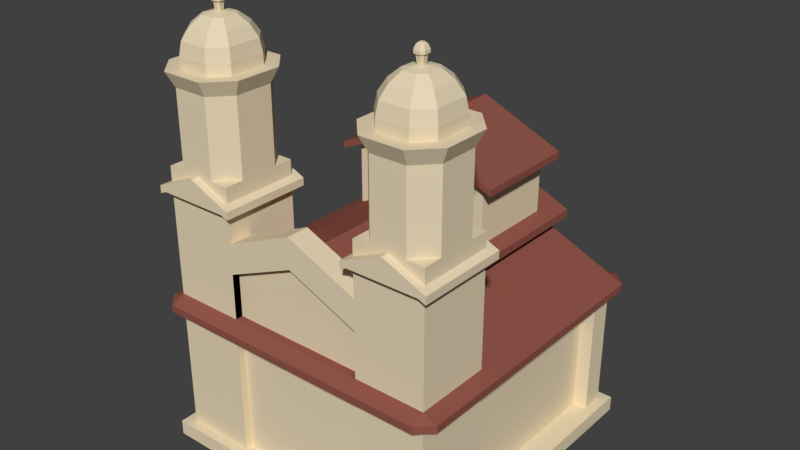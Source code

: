 # Source: Iglesia.blend  (saved by Blender 2.79.0; exported with 4.5.12 LTS)
import bpy
from mathutils import Matrix  # noqa: F401  (used for matrix-valued properties, if any)

bpy.ops.wm.read_factory_settings(use_empty=True)
scene = bpy.context.scene
scene.name = 'Scene'

# ---- collections
col_collection_1 = bpy.data.collections.new('Collection 1'); scene.collection.children.link(col_collection_1)

# ---- materials (node trees are filled in below, after node groups)
mat_techo = bpy.data.materials.new('Techo')
mat_techo.alpha_threshold = 0.0
mat_techo.roughness = 0.5
mat_techo.line_color = (0.0, 0.0, 0.0, 1.0)
mat_pared = bpy.data.materials.new('Pared')
mat_pared.alpha_threshold = 0.0
mat_pared.roughness = 0.5

# ---- material node trees
mat_techo.use_nodes = True; mat_techo.node_tree.nodes.clear()
_N = mat_techo.node_tree.nodes; _L = mat_techo.node_tree.links
n0 = _N.new('ShaderNodeOutputMaterial'); n0.name = 'Material Output'; n0.location = (300, 300)
n1 = _N.new('ShaderNodeBsdfDiffuse'); n1.name = 'Diffuse BSDF'; n1.location = (10, 300)
n1.inputs[0].default_value = (0.281, 0.09144, 0.06882, 1.0)
_L.new(n1.outputs[0], n0.inputs[0])
n0.is_active_output = True
mat_pared.use_nodes = True; mat_pared.node_tree.nodes.clear()
_N = mat_pared.node_tree.nodes; _L = mat_pared.node_tree.links
n0 = _N.new('ShaderNodeOutputMaterial'); n0.name = 'Material Output'; n0.location = (300, 300)
n1 = _N.new('ShaderNodeBsdfDiffuse'); n1.name = 'Diffuse BSDF'; n1.location = (10, 300)
n1.inputs[0].default_value = (0.8, 0.6789, 0.4734, 1.0)
_L.new(n1.outputs[0], n0.inputs[0])
n0.is_active_output = True

# ---- world
world_world = bpy.data.worlds.new('World'); scene.world = world_world
world_world.color = (0.05088, 0.05088, 0.05088)
world_world.use_sun_shadow = False
world_world.sun_shadow_jitter_overblur = 0.0
world_world.cycles.sampling_method = 'MANUAL'

# ---- meshes
me_cube = bpy.data.meshes.new('Cube')
me_cube.from_pydata([(0.9347, 0.9347, -1.0), (0.9347, -0.9347, -1.0), (-0.9347, -0.9347, -1.0), (-0.9347, 0.9347, -1.0), (1.0, 1.0, 1.0), (1.0, -1.0, 1.0), (-1.0, -1.0, 1.0), (-1.0, 1.0, 1.0), (1.0, 1.0, -1.0), (1.0, -1.0, -1.0), (-1.0, 1.0, -1.0), (-1.0, -1.0, -1.0), (0.9347, 0.9347, -20.0), (0.9347, -0.9347, -20.0), (-0.9347, 0.9347, -20.0), (-0.9347, -0.9347, -20.0), (0.5, 1.0, -1.0), (1.788e-07, 1.0, -1.0), (-0.5, 1.0, -1.0), (0.5, -1.0, -1.0), (-5.96e-08, -1.0, -1.0), (-0.5, -1.0, -1.0), (0.5, 1.0, 1.0), (2.384e-07, 1.0, 1.0), (-0.5, 1.0, 1.0), (0.5, -1.0, 1.0), (-5.364e-07, -1.0, 1.0), (-0.5, -1.0, 1.0), (0.4673, 0.9347, -1.0), (1.788e-07, 0.9347, -1.0), (-0.4673, 0.9347, -1.0), (0.4673, -0.9347, -1.0), (-5.96e-08, -0.9347, -1.0), (-0.4673, -0.9347, -1.0), (0.4673, 0.9347, -20.0), (1.788e-07, 0.9347, -20.0), (-0.4673, 0.9347, -20.0), (0.4673, -0.9347, -20.0), (-5.96e-08, -0.9347, -20.0), (-0.4673, -0.9347, -20.0), (0.4673, 0.9347, -26.0), (1.788e-07, 0.9347, -30.0), (-0.4673, 0.9347, -26.0), (0.4673, -0.9347, -26.0), (-5.96e-08, -0.9347, -30.0), (-0.4673, -0.9347, -26.0), (1.0, 0.2, -1.0), (-1.0, 0.2, -1.0), (1.0, 0.2, 1.0), (-1.0, 0.2, 1.0), (0.9347, 0.1869, -1.0), (-0.9347, 0.1869, -1.0), (0.9347, 0.1869, -20.0), (-0.9347, 0.1869, -20.0), (0.4673, 0.1869, -20.0), (-0.4673, 0.1869, -20.0), (0.5, 0.2, 1.0), (-7.153e-08, 0.2, 1.0), (-0.5, 0.2, 1.0), (0.4673, 0.1869, -26.0), (8.345e-08, 0.1869, -30.0), (-0.4673, 0.1869, -26.0), (-1.0, 0.84, -1.0), (-1.0, 0.84, 1.0), (-0.9347, 0.7851, -1.0), (-0.9347, 0.7851, -20.0), (0.4673, 0.7851, -20.0), (-0.4673, 0.7851, -20.0), (0.4673, 0.7851, -26.0), (1.597e-07, 0.7851, -30.0), (-0.4673, 0.7851, -26.0), (1.0, 0.84, -1.0), (1.0, 0.84, 1.0), (0.9347, 0.7851, -1.0), (0.9347, 0.7851, -20.0), (0.5, 0.84, 1.0), (1.764e-07, 0.84, 1.0), (-0.5, 0.84, 1.0), (7.703e-08, 0.1869, -40.0), (-0.4673, 0.1869, -36.0), (0.4673, 0.1869, -36.0), (0.4673, 0.7851, -36.0), (1.533e-07, 0.7851, -40.0), (-0.4673, 0.7851, -36.0), (1.0, -0.46, -1.0), (1.0, -0.46, 1.0), (0.9347, -0.4299, -1.0), (0.9347, -0.4299, -20.0), (0.5, -0.46, 1.0), (-3.272e-07, -0.46, 1.0), (-0.5, -0.46, 1.0), (-1.0, -0.46, -1.0), (-1.0, -0.46, 1.0), (-0.9347, -0.4299, -1.0), (-0.9347, -0.4299, -20.0), (0.4673, -0.4299, -20.0), (-0.4673, -0.4299, -20.0), (0.4673, -0.4299, -26.0), (4.768e-09, -0.4299, -30.0), (-0.4673, -0.4299, -26.0), (0.9347, -0.4299, -34.0), (0.9347, -0.9347, -34.0), (-0.4673, -0.9347, -34.0), (-0.9347, -0.9347, -34.0), (0.4673, -0.9347, -34.0), (-0.9347, -0.4299, -34.0), (0.4673, -0.4299, -34.0), (-0.4673, -0.4299, -34.0), (8.28e-08, 0.1869, -31.0), (0.4673, 0.1869, -27.0), (0.4673, 0.7851, -27.0), (1.591e-07, 0.7851, -31.0), (-0.4673, 0.1869, -27.0), (-0.4673, 0.7851, -27.0), (8.345e-08, -0.7925, -30.0), (-0.4673, -0.7925, -26.0), (0.4673, -0.7925, -26.0), (0.4673, 0.9946, -26.0), (1.597e-07, 0.9946, -30.0), (-0.4673, 0.9946, -26.0), (0.4673, -0.7925, -27.0), (1.591e-07, 0.9946, -31.0), (8.28e-08, -0.7925, -31.0), (0.4673, 0.9946, -27.0), (-0.4673, -0.7925, -27.0), (-0.4673, 0.9946, -27.0), (7.76e-08, 0.1869, -39.1), (0.4673, 0.7851, -35.1), (-0.4673, 0.1869, -35.1), (-0.4673, 0.7851, -35.1), (0.4673, 0.1869, -35.1), (1.539e-07, 0.7851, -39.1), (7.76e-08, 0.1271, -39.1), (7.703e-08, 0.1271, -40.0), (-0.4673, 0.1271, -36.0), (0.4673, 0.1271, -36.0), (0.4673, 0.8449, -36.0), (1.533e-07, 0.8449, -40.0), (-0.4673, 0.8449, -36.0), (0.4673, 0.8449, -35.1), (-0.4673, 0.1271, -35.1), (-0.4673, 0.8449, -35.1), (0.4673, 0.1271, -35.1), (1.539e-07, 0.8449, -39.1), (0.5608, 0.1271, -34.3), (0.5608, 0.1869, -34.3), (0.5608, 0.1869, -35.2), (0.5608, 0.7851, -35.2), (-0.5608, 0.1869, -35.2), (-0.5608, 0.7851, -35.2), (0.5608, 0.7851, -34.3), (-0.5608, 0.1869, -34.3), (-0.5608, 0.7851, -34.3), (0.5608, 0.8449, -34.3), (0.5608, 0.8449, -35.2), (-0.5608, 0.1271, -34.3), (-0.5608, 0.1271, -35.2), (-0.5608, 0.8449, -34.3), (-0.5608, 0.8449, -35.2), (0.5608, 0.1271, -35.2), (0.5608, 0.1869, -25.2), (0.5608, 0.7851, -25.2), (-0.5608, 0.1869, -25.2), (-0.5608, 0.7851, -25.2), (0.5608, 0.1869, -26.2), (0.5608, -0.7925, -26.2), (0.5608, -0.7925, -25.2), (0.5608, 0.7851, -26.2), (-0.5608, 0.1869, -26.2), (-0.5608, 0.7851, -26.2), (0.5608, 0.9946, -25.2), (0.5608, 0.9946, -26.2), (-0.5608, -0.7925, -25.2), (-0.5608, -0.7925, -26.2), (-0.5608, 0.9946, -25.2), (-0.5608, 0.9946, -26.2), (-0.9347, 0.9347, -19.05), (-0.9347, -0.9347, -19.05), (0.9347, 0.9347, -19.05), (0.9347, -0.9347, -19.05), (0.4673, -0.9347, -19.05), (-5.96e-08, -0.9347, -19.05), (-0.4673, -0.9347, -19.05), (-0.4673, 0.9347, -19.05), (1.788e-07, 0.9347, -19.05), (0.4673, 0.9347, -19.05), (0.9347, 0.1869, -19.05), (-0.9347, 0.1869, -19.05), (0.9347, 0.7851, -19.05), (-0.9347, 0.7851, -19.05), (-0.9347, -0.4299, -19.05), (0.9347, -0.4299, -19.05), (-0.4673, 0.9347, -24.0), (0.4673, 0.9347, -24.0), (0.4673, 0.7851, -24.0), (-0.4673, 0.7851, -24.0), (0.4673, -0.4299, -24.0), (0.4673, 0.1869, -24.0), (-0.4673, -0.4299, -24.0), (-0.4673, 0.1869, -24.0), (-0.4673, 1.028, -19.2), (-0.9347, 1.028, -19.2), (-0.4673, -1.028, -19.2), (-0.9347, -1.028, -19.2), (-0.9347, 1.028, -18.25), (0.9347, 1.028, -18.25), (0.9347, 1.028, -19.2), (0.4673, 1.028, -19.2), (1.788e-07, 1.028, -19.2), (0.9347, -1.028, -19.2), (0.4673, -1.028, -19.2), (-5.96e-08, -1.028, -19.2), (0.4673, -1.028, -18.25), (-5.96e-08, -1.028, -18.25), (-0.4673, -1.028, -18.25), (-0.4673, 1.028, -18.25), (1.788e-07, 1.028, -18.25), (0.4673, 1.028, -18.25), (-0.9347, -1.028, -18.25), (0.9347, -1.028, -18.25), (1.028, -0.4299, -19.2), (1.028, -0.9347, -19.2), (-1.028, 0.7851, -19.2), (-1.028, 0.9347, -19.2), (-1.028, 0.9347, -18.25), (1.028, 0.9347, -18.25), (1.028, 0.9347, -19.2), (-1.028, -0.9347, -19.2), (1.028, 0.7851, -19.2), (1.028, 0.1869, -19.2), (-1.028, -0.4299, -19.2), (-1.028, 0.1869, -19.2), (1.028, 0.1869, -18.25), (-1.028, 0.1869, -18.25), (1.028, 0.7851, -18.25), (-1.028, 0.7851, -18.25), (-1.028, -0.4299, -18.25), (1.028, -0.4299, -18.25), (-1.028, -0.9347, -18.25), (1.028, -0.9347, -18.25), (0.4673, -0.7832, -26.0), (-4.029e-08, -0.7832, -30.0), (-0.4673, -0.7832, -26.0), (0.4673, -0.9347, -30.0), (-5.96e-08, -0.9347, -34.0), (-0.4673, -0.9347, -30.0), (0.4673, -0.7832, -30.0), (-4.029e-08, -0.7832, -34.0), (-0.4673, -0.7832, -30.0), (0.4673, -0.8847, -1.0), (-5.323e-08, -0.8847, -1.0), (-0.4673, -0.8847, -1.0), (0.4673, -0.8847, -19.05), (-5.323e-08, -0.8847, -19.05), (-0.4673, -0.8847, -19.05), (0.8412, 0.7851, -1.0), (0.8412, 0.1869, -1.0), (-0.8412, -0.4299, -1.0), (-0.8412, 0.1869, -1.0), (-0.8412, 0.7851, -1.0), (0.8412, -0.4299, -1.0), (0.8412, 0.1869, -19.05), (-0.8412, 0.1869, -19.05), (0.8412, 0.7851, -19.05), (-0.8412, 0.7851, -19.05), (-0.8412, -0.4299, -19.05), (0.8412, -0.4299, -19.05), (0.4673, -0.8847, -20.0), (-5.323e-08, -0.8847, -20.0), (-0.4673, -0.8847, -20.0), (-5.323e-08, -0.8847, -30.0), (0.4673, -0.8847, -26.0), (-0.4673, -0.8847, -26.0), (0.9347, -0.6823, -34.0), (0.701, -0.4299, -34.0), (0.701, -0.9347, -34.0), (-0.4673, -0.6823, -34.0), (-0.9347, -0.6823, -34.0), (-0.701, -0.4299, -34.0), (-0.701, -0.9347, -34.0), (0.4673, -0.6823, -34.0), (-0.9814, -0.9347, -33.6), (-0.4673, -0.9347, -35.0), (-0.4673, -0.6823, -35.0), (-0.9347, -0.9347, -35.0), (-0.9347, -0.6823, -35.0), (-0.4206, -0.6823, -33.6), (-0.9347, -0.4299, -35.0), (-0.4206, -0.9347, -33.6), (-0.4206, -0.9851, -33.6), (0.9347, -0.6823, -35.0), (0.4673, -0.6823, -35.0), (0.9347, -0.4299, -35.0), (-0.701, -0.4299, -37.0), (-0.701, -0.9347, -37.0), (-0.4673, -0.4299, -35.0), (0.701, -0.9347, -37.0), (0.4673, -0.9347, -35.0), (0.701, -0.4299, -37.0), (0.4673, -0.4299, -35.0), (0.9347, -0.9347, -35.0), (0.701, -0.3795, -34.0), (0.701, -0.3795, -35.0), (0.701, -0.9851, -35.0), (0.701, -0.9851, -34.0), (-0.4673, -0.3795, -34.0), (-0.701, -0.3795, -34.0), (0.4673, -0.9851, -35.0), (0.4673, -0.9851, -34.0), (-0.4673, -0.9851, -34.0), (-0.701, -0.9851, -34.0), (-0.9347, -0.9851, -34.0), (-0.9347, -0.3795, -34.0), (0.4673, -0.3795, -34.0), (0.9347, -0.9851, -34.0), (0.9347, -0.3795, -34.0), (0.9347, -0.3795, -35.0), (0.701, -0.3795, -37.0), (-0.701, -0.3795, -35.0), (-0.9347, -0.9851, -35.0), (-0.4673, -0.9851, -35.0), (-0.701, -0.9851, -35.0), (-0.9347, -0.3795, -35.0), (0.4673, -0.3795, -35.0), (0.9347, -0.9851, -35.0), (-0.701, -0.3795, -37.0), (0.701, -0.9851, -37.0), (-0.4673, -0.3795, -35.0), (-0.701, -0.9851, -37.0), (-0.9814, -0.6823, -33.6), (-0.9814, -0.4299, -33.6), (-0.4206, -0.4299, -33.6), (-0.4206, -0.4299, -34.6), (-0.4206, -0.6823, -34.6), (-0.4206, -0.9347, -34.6), (-0.9814, -0.9347, -34.6), (-0.9814, -0.6823, -34.6), (-0.9814, -0.3795, -34.6), (-0.9814, -0.4299, -34.6), (-0.9814, -0.3795, -33.6), (-0.9814, -0.9851, -33.6), (-0.9814, -0.9851, -34.6), (-0.4206, -0.3795, -33.6), (-0.4206, -0.3795, -34.6), (-0.4206, -0.9851, -34.6), (0.4206, -0.9347, -34.6), (0.4206, -0.9347, -33.6), (0.4206, -0.6823, -33.6), (0.4206, -0.6823, -34.6), (0.9814, -0.6823, -33.6), (0.9814, -0.9347, -33.6), (0.4206, -0.4299, -33.6), (0.9814, -0.4299, -33.6), (0.9814, -0.4299, -34.6), (0.9814, -0.6823, -34.6), (0.9814, -0.3795, -34.6), (0.4206, -0.9851, -33.6), (0.9814, -0.9347, -34.6), (0.4206, -0.4299, -34.6), (0.4206, -0.9851, -34.6), (0.4206, -0.3795, -33.6), (0.9814, -0.3795, -33.6), (0.4206, -0.3795, -34.6), (0.9814, -0.9851, -33.6), (0.9814, -0.9851, -34.6), (-0.4673, -0.9347, -37.0), (-0.4673, -0.6823, -37.0), (-0.9347, -0.9347, -37.0), (-0.9347, -0.6823, -37.0), (-0.9347, -0.4299, -37.0), (0.9347, -0.4299, -37.0), (0.9347, -0.6823, -37.0), (-0.4673, -0.4299, -37.0), (0.4673, -0.9347, -37.0), (0.4673, -0.4299, -37.0), (0.9347, -0.9347, -37.0), (0.4673, -0.6823, -37.0), (-0.4673, -0.8085, -37.0), (-0.9347, -0.8085, -37.0), (-0.9347, -0.5561, -37.0), (0.9347, -0.5561, -37.0), (-0.4673, -0.5561, -37.0), (0.9347, -0.8085, -37.0), (0.4673, -0.5561, -37.0), (0.4673, -0.8085, -37.0), (-0.5842, -0.4299, -37.0), (-0.8178, -0.9347, -37.0), (-0.8178, -0.4299, -37.0), (0.5842, -0.9347, -37.0), (0.5842, -0.4299, -37.0), (0.8178, -0.9347, -37.0), (0.8178, -0.4299, -37.0), (-0.5842, -0.9347, -37.0), (-0.5972, -0.9019, -49.0), (0.5972, -0.4627, -49.0), (0.5972, -0.9019, -49.0), (-0.8048, -0.4627, -49.0), (-0.8048, -0.9019, -49.0), (-0.701, -0.9019, -49.0), (-0.4673, -0.8085, -47.0), (-0.4673, -0.6823, -47.0), (-0.9347, -0.8085, -47.0), (-0.9347, -0.6823, -47.0), (0.9347, -0.5561, -47.0), (0.9347, -0.6823, -47.0), (0.8048, -0.4627, -49.0), (0.701, -0.4627, -49.0), (0.8981, -0.6823, -49.0), (0.8981, -0.5635, -49.0), (-0.8981, -0.5635, -49.0), (-0.8981, -0.6823, -49.0), (0.4673, -0.8085, -47.0), (0.4673, -0.6823, -47.0), (0.701, -0.9019, -49.0), (0.8981, -0.8011, -49.0), (-0.701, -0.9347, -47.0), (-0.5842, -0.4299, -47.0), (-0.701, -0.4299, -47.0), (0.8178, -0.9347, -47.0), (0.701, -0.9347, -47.0), (0.8178, -0.4299, -47.0), (0.701, -0.4299, -47.0), (0.5039, -0.6823, -49.0), (-0.8981, -0.8011, -49.0), (-0.9347, -0.5561, -47.0), (-0.4673, -0.5561, -47.0), (0.9347, -0.8085, -47.0), (0.4673, -0.5561, -47.0), (-0.8178, -0.9347, -47.0), (-0.8178, -0.4299, -47.0), (0.5842, -0.9347, -47.0), (0.5842, -0.4299, -47.0), (-0.5842, -0.9347, -47.0), (-0.5039, -0.6823, -49.0), (-0.5039, -0.8011, -49.0), (-0.5039, -0.5635, -49.0), (-0.701, -0.4627, -49.0), (0.8048, -0.9019, -49.0), (0.5039, -0.8011, -49.0), (-0.5972, -0.4627, -49.0), (0.5039, -0.5635, -49.0), (0.701, -0.9851, -49.0), (0.5608, -0.9851, -49.0), (0.4206, -0.6823, -49.0), (0.4206, -0.5309, -49.0), (-0.9814, -0.5309, -49.0), (-0.8412, -0.3795, -49.0), (0.9814, -0.6823, -49.0), (0.9814, -0.8337, -49.0), (-0.701, -0.3795, -49.0), (-0.4206, -0.6823, -49.0), (-0.4206, -0.5309, -49.0), (0.8412, -0.9851, -49.0), (0.8412, -0.3795, -49.0), (0.701, -0.3795, -49.0), (0.4206, -0.8337, -49.0), (-0.701, -0.9851, -49.0), (-0.8412, -0.9851, -49.0), (0.9814, -0.5309, -49.0), (-0.5608, -0.3795, -49.0), (-0.9814, -0.8337, -49.0), (-0.9814, -0.6823, -49.0), (-0.4206, -0.8337, -49.0), (-0.5608, -0.9851, -49.0), (0.5608, -0.3795, -49.0), (0.701, -0.9019, -50.4), (0.5972, -0.9019, -50.4), (0.5039, -0.6823, -50.4), (0.5039, -0.5635, -50.4), (-0.8981, -0.5635, -50.4), (-0.8048, -0.4627, -50.4), (0.8981, -0.6823, -50.4), (0.8981, -0.8011, -50.4), (-0.701, -0.4627, -50.4), (-0.5039, -0.6823, -50.4), (-0.5039, -0.5635, -50.4), (0.8048, -0.9019, -50.4), (0.8048, -0.4627, -50.4), (0.701, -0.4627, -50.4), (0.5039, -0.8011, -50.4), (-0.701, -0.9019, -50.4), (-0.8048, -0.9019, -50.4), (0.8981, -0.5635, -50.4), (-0.5972, -0.4627, -50.4), (-0.8981, -0.8011, -50.4), (-0.8981, -0.6823, -50.4), (-0.5039, -0.8011, -50.4), (-0.5972, -0.9019, -50.4), (0.5972, -0.4627, -50.4), (0.701, -0.7043, -55.0), (0.6906, -0.7043, -55.0), (0.6813, -0.6823, -55.0), (0.6813, -0.6704, -55.0), (-0.7207, -0.6704, -55.0), (-0.7114, -0.6603, -55.0), (0.7207, -0.6823, -55.0), (0.7207, -0.6942, -55.0), (-0.701, -0.6603, -55.0), (-0.6813, -0.6823, -55.0), (-0.6813, -0.6704, -55.0), (0.7114, -0.7043, -55.0), (0.7114, -0.6603, -55.0), (0.701, -0.6603, -55.0), (0.6813, -0.6942, -55.0), (-0.701, -0.7043, -55.0), (-0.7114, -0.7043, -55.0), (0.7207, -0.6704, -55.0), (-0.6906, -0.6603, -55.0), (-0.7207, -0.6942, -55.0), (-0.7207, -0.6823, -55.0), (-0.6813, -0.6942, -55.0), (-0.6906, -0.7043, -55.0), (0.6906, -0.6603, -55.0), (-0.8419, -0.6823, -53.6), (-0.8419, -0.7672, -53.6), (-0.8419, -0.5974, -53.6), (-0.7752, -0.8393, -53.6), (-0.5601, -0.7672, -53.6), (-0.5601, -0.6823, -53.6), (-0.5601, -0.5974, -53.6), (-0.6268, -0.5253, -53.6), (-0.6268, -0.8393, -53.6), (-0.7752, -0.5253, -53.6), (-0.701, -0.8393, -53.6), (-0.701, -0.5253, -53.6), (-0.7843, -0.6823, -54.7), (-0.7843, -0.6321, -54.7), (-0.6177, -0.7325, -54.7), (-0.6177, -0.6321, -54.7), (-0.6571, -0.7751, -54.7), (-0.7449, -0.5895, -54.7), (-0.701, -0.5895, -54.7), (-0.7843, -0.7325, -54.7), (-0.7449, -0.7751, -54.7), (-0.6177, -0.6823, -54.7), (-0.6571, -0.5895, -54.7), (-0.701, -0.7751, -54.7), (-0.8843, -0.7928, -52.1), (-0.7975, -0.8865, -52.1), (-0.5177, -0.6823, -52.1), (-0.6044, -0.4781, -52.1), (-0.701, -0.8865, -52.1), (-0.8843, -0.6823, -52.1), (-0.8843, -0.5718, -52.1), (-0.5177, -0.7928, -52.1), (-0.5177, -0.5718, -52.1), (-0.6044, -0.8865, -52.1), (-0.7975, -0.4781, -52.1), (-0.701, -0.4781, -52.1), (0.8419, -0.5974, -53.6), (0.7752, -0.5253, -53.6), (0.7752, -0.8393, -53.6), (0.8419, -0.7672, -53.6), (0.6268, -0.5253, -53.6), (0.5601, -0.5974, -53.6), (0.701, -0.5253, -53.6), (0.6268, -0.8393, -53.6), (0.701, -0.8393, -53.6), (0.5601, -0.6823, -53.6), (0.5601, -0.7672, -53.6), (0.8419, -0.6823, -53.6), (0.7843, -0.6321, -54.7), (0.7449, -0.7751, -54.7), (0.6571, -0.5895, -54.7), (0.6571, -0.7751, -54.7), (0.6177, -0.6823, -54.7), (0.7449, -0.5895, -54.7), (0.7843, -0.7325, -54.7), (0.6177, -0.6321, -54.7), (0.701, -0.5895, -54.7), (0.701, -0.7751, -54.7), (0.6177, -0.7325, -54.7), (0.7843, -0.6823, -54.7), (0.7975, -0.4781, -52.1), (0.8843, -0.7928, -52.1), (0.5177, -0.5718, -52.1), (0.701, -0.4781, -52.1), (0.701, -0.8865, -52.1), (0.5177, -0.7928, -52.1), (0.8843, -0.6823, -52.1), (0.8843, -0.5718, -52.1), (0.7975, -0.8865, -52.1), (0.6044, -0.4781, -52.1), (0.6044, -0.8865, -52.1), (0.5177, -0.6823, -52.1), (0.701, -0.7108, -56.0), (0.6875, -0.7108, -56.0), (0.6754, -0.6823, -56.0), (0.6754, -0.6669, -56.0), (-0.7266, -0.6669, -56.0), (-0.7145, -0.6538, -56.0), (0.7266, -0.6823, -56.0), (0.7266, -0.6977, -56.0), (-0.701, -0.6538, -56.0), (-0.6754, -0.6823, -56.0), (-0.6754, -0.6669, -56.0), (0.7145, -0.7108, -56.0), (0.7145, -0.6538, -56.0), (0.701, -0.6538, -56.0), (0.6754, -0.6977, -56.0), (-0.701, -0.7108, -56.0), (-0.7145, -0.7108, -56.0), (0.7266, -0.6669, -56.0), (-0.6875, -0.6538, -56.0), (-0.7266, -0.6977, -56.0), (-0.7266, -0.6823, -56.0), (-0.6754, -0.6977, -56.0), (-0.6875, -0.7108, -56.0), (0.6875, -0.6538, -56.0), (0.701, -0.7218, -56.17), (0.6823, -0.7218, -56.17), (0.6655, -0.6823, -56.17), (0.6655, -0.6609, -56.17), (-0.7365, -0.6609, -56.17), (-0.7197, -0.6428, -56.17), (0.7365, -0.6823, -56.17), (0.7365, -0.7037, -56.17), (-0.701, -0.6428, -56.17), (-0.6655, -0.6823, -56.17), (-0.6655, -0.6609, -56.17), (0.7197, -0.7218, -56.17), (0.7197, -0.6428, -56.17), (0.701, -0.6428, -56.17), (0.6655, -0.7037, -56.17), (-0.701, -0.7218, -56.17), (-0.7197, -0.7218, -56.17), (0.7365, -0.6609, -56.17), (-0.6823, -0.6428, -56.17), (-0.7365, -0.7037, -56.17), (-0.7365, -0.6823, -56.17), (-0.6655, -0.7037, -56.17), (-0.6823, -0.7218, -56.17), (0.6823, -0.6428, -56.17), (0.701, -0.7218, -56.53), (0.6823, -0.7218, -56.53), (0.6655, -0.6823, -56.53), (0.6655, -0.6609, -56.53), (-0.7365, -0.6609, -56.53), (-0.7197, -0.6428, -56.53), (0.7365, -0.6823, -56.53), (0.7365, -0.7037, -56.53), (-0.701, -0.6428, -56.53), (-0.6655, -0.6823, -56.53), (-0.6655, -0.6609, -56.53), (0.7197, -0.7218, -56.53), (0.7197, -0.6428, -56.53), (0.701, -0.6428, -56.53), (0.6655, -0.7037, -56.53), (-0.701, -0.7218, -56.53), (-0.7197, -0.7218, -56.53), (0.7365, -0.6609, -56.53), (-0.6823, -0.6428, -56.53), (-0.7365, -0.7037, -56.53), (-0.7365, -0.6823, -56.53), (-0.6655, -0.7037, -56.53), (-0.6823, -0.7218, -56.53), (0.6823, -0.6428, -56.53), (0.701, -0.6955, -57.22), (0.6948, -0.6955, -57.22), (0.6892, -0.6823, -57.22), (0.6892, -0.6752, -57.22), (-0.7128, -0.6752, -57.22), (-0.7072, -0.6691, -57.22), (0.7128, -0.6823, -57.22), (0.7128, -0.6894, -57.22), (-0.701, -0.6691, -57.22), (-0.6892, -0.6823, -57.22), (-0.6892, -0.6752, -57.22), (0.7072, -0.6955, -57.22), (0.7072, -0.6691, -57.22), (0.701, -0.6691, -57.22), (0.6892, -0.6894, -57.22), (-0.701, -0.6955, -57.22), (-0.7072, -0.6955, -57.22), (0.7128, -0.6752, -57.22), (-0.6948, -0.6691, -57.22), (-0.7128, -0.6894, -57.22), (-0.7128, -0.6823, -57.22), (-0.6892, -0.6894, -57.22), (-0.6948, -0.6955, -57.22), (0.6948, -0.6691, -57.22), (-0.7096, -0.7004, -57.15), (-0.7141, -0.71, -57.0), (-0.7169, -0.7159, -56.79), (-0.7312, -0.6641, -56.79), (-0.7258, -0.6673, -57.0), (-0.7173, -0.6725, -57.15), (-0.7173, -0.6921, -57.15), (-0.7258, -0.6973, -57.0), (-0.7312, -0.7005, -56.79), (-0.7312, -0.6823, -56.79), (-0.7258, -0.6823, -57.0), (-0.7173, -0.6823, -57.15), (-0.6847, -0.6725, -57.15), (-0.6762, -0.6673, -57.0), (-0.6708, -0.6641, -56.79), (-0.6708, -0.6823, -56.79), (-0.6762, -0.6823, -57.0), (-0.6847, -0.6823, -57.15), (-0.6851, -0.6487, -56.79), (-0.6879, -0.6546, -57.0), (-0.6924, -0.6642, -57.15), (-0.7096, -0.6642, -57.15), (-0.7141, -0.6546, -57.0), (-0.7169, -0.6487, -56.79), (-0.701, -0.6487, -56.79), (-0.701, -0.6546, -57.0), (-0.701, -0.6642, -57.15), (-0.6708, -0.7005, -56.79), (-0.6762, -0.6973, -57.0), (-0.6847, -0.6921, -57.15), (-0.6851, -0.7159, -56.79), (-0.6879, -0.71, -57.0), (-0.6924, -0.7004, -57.15), (-0.701, -0.7004, -57.15), (-0.701, -0.71, -57.0), (-0.701, -0.7159, -56.79), (0.701, -0.7004, -57.15), (0.701, -0.71, -57.0), (0.701, -0.7159, -56.79), (0.6851, -0.7159, -56.79), (0.6879, -0.71, -57.0), (0.6924, -0.7004, -57.15), (0.6847, -0.6725, -57.15), (0.6762, -0.6673, -57.0), (0.6708, -0.6641, -56.79), (0.7173, -0.6921, -57.15), (0.7258, -0.6973, -57.0), (0.7312, -0.7005, -56.79), (0.7169, -0.7159, -56.79), (0.7141, -0.71, -57.0), (0.7096, -0.7004, -57.15), (0.7096, -0.6642, -57.15), (0.7141, -0.6546, -57.0), (0.7169, -0.6487, -56.79), (0.7312, -0.6641, -56.79), (0.7258, -0.6673, -57.0), (0.7173, -0.6725, -57.15), (0.6924, -0.6642, -57.15), (0.6879, -0.6546, -57.0), (0.6851, -0.6487, -56.79), (0.701, -0.6487, -56.79), (0.701, -0.6546, -57.0), (0.701, -0.6642, -57.15), (0.6708, -0.6823, -56.79), (0.6762, -0.6823, -57.0), (0.6847, -0.6823, -57.15), (0.6847, -0.6921, -57.15), (0.6762, -0.6973, -57.0), (0.6708, -0.7005, -56.79), (0.7173, -0.6823, -57.15), (0.7258, -0.6823, -57.0), (0.7312, -0.6823, -56.79), (-0.6795, -0.6694, -55.3), (-0.6795, -0.6823, -55.3), (-0.6897, -0.6584, -55.3), (-0.701, -0.6584, -55.3), (-0.6897, -0.7062, -55.3), (-0.701, -0.7062, -55.3), (-0.7123, -0.7062, -55.3), (-0.7225, -0.6694, -55.3), (-0.7123, -0.6584, -55.3), (-0.7225, -0.6823, -55.3), (-0.7225, -0.6952, -55.3), (-0.6795, -0.6952, -55.3)], [], [(95, 106, 280), (90, 92, 6, 27), (21, 27, 6, 11), (62, 63, 7, 10), (24, 18, 10, 7), (73, 0, 8, 71), (30, 3, 10, 18), (31, 1, 9, 19), (84, 85, 5, 9), (15, 103, 279), (187, 189, 235, 233), (12, 34, 207, 206), (219, 239, 179), (176, 183, 215, 204), (189, 176, 224, 235), (183, 184, 216, 215), (15, 39, 202, 203), (185, 178, 205, 217), (39, 38, 211, 202), (36, 35, 41, 42), (38, 39, 269, 268), (2, 33, 21, 11), (33, 32, 20, 21), (32, 31, 19, 20), (0, 28, 16, 8), (28, 29, 17, 16), (29, 30, 18, 17), (4, 8, 16, 22), (22, 16, 17, 23), (23, 17, 18, 24), (9, 5, 25, 19), (19, 25, 26, 20), (20, 26, 27, 21), (93, 2, 11, 91), (85, 88, 25, 5), (88, 89, 26, 25), (240, 43, 243, 246), (45, 242, 248, 245), (44, 43, 271, 270), (67, 36, 42, 70), (89, 90, 27, 26), (35, 34, 40, 41), (66, 54, 59, 68), (96, 55, 61, 99), (130, 142, 144, 145), (78, 80, 135, 133), (76, 77, 58, 57), (75, 76, 57, 56), (72, 75, 56, 48), (53, 65, 195, 199), (37, 43, 240), (55, 96, 198, 199), (64, 51, 47, 62), (86, 50, 46, 84), (91, 92, 49, 47), (71, 72, 48, 46), (77, 63, 49, 58), (24, 7, 63, 77), (8, 4, 72, 71), (3, 64, 62, 10), (36, 67, 195, 192), (65, 53, 231, 222), (95, 54, 197, 196), (4, 22, 75, 72), (22, 23, 76, 75), (23, 24, 77, 76), (40, 68, 69, 41), (41, 69, 70, 42), (34, 66, 68, 40), (55, 67, 70, 61), (50, 73, 71, 46), (47, 49, 63, 62), (186, 191, 237, 232), (82, 78, 79, 83), (81, 80, 78, 82), (140, 128, 151, 155), (83, 79, 148, 149), (141, 138, 158, 157), (130, 126, 132, 142), (53, 94, 230, 231), (177, 190, 236, 238), (11, 6, 92, 91), (1, 86, 84, 9), (54, 95, 97, 59), (60, 98, 99, 61), (59, 97, 98, 60), (57, 58, 90, 89), (56, 57, 89, 88), (48, 56, 88, 85), (96, 94, 198), (67, 55, 199, 195), (51, 93, 91, 47), (46, 48, 85, 84), (58, 49, 92, 90), (96, 99, 242), (13, 101, 273), (96, 107, 278), (37, 104, 275), (87, 100, 274), (39, 102, 276), (61, 70, 163, 162), (115, 61, 162, 172), (123, 117, 170, 171), (70, 69, 118, 119), (70, 119, 174, 163), (68, 59, 160, 161), (119, 118, 121, 125), (114, 115, 124, 122), (116, 114, 122, 120), (118, 117, 123, 121), (112, 108, 122, 124), (111, 113, 125, 121), (60, 61, 115, 114), (108, 109, 120, 122), (59, 60, 114, 116), (112, 124, 173, 168), (110, 111, 121, 123), (69, 68, 117, 118), (113, 111, 131, 129), (110, 109, 130, 127), (112, 113, 129, 128), (108, 112, 128, 126), (109, 108, 126, 130), (111, 110, 127, 131), (143, 139, 136, 137), (142, 132, 133, 135), (132, 140, 134, 133), (141, 143, 137, 138), (129, 141, 157, 152), (131, 127, 139, 143), (81, 82, 137, 136), (82, 83, 138, 137), (126, 128, 140, 132), (134, 140, 155, 156), (129, 131, 143, 141), (79, 78, 133, 134), (150, 147, 154, 153), (149, 152, 157, 158), (151, 152, 149, 148), (150, 145, 146, 147), (146, 145, 144, 159), (151, 148, 156, 155), (138, 83, 149, 158), (142, 135, 159, 144), (79, 134, 156, 148), (135, 80, 146, 159), (127, 130, 145, 150), (81, 136, 154, 147), (128, 129, 152, 151), (139, 127, 150, 153), (80, 81, 147, 146), (136, 139, 153, 154), (161, 167, 171, 170), (161, 160, 164, 167), (162, 163, 169, 168), (169, 163, 174, 175), (164, 160, 166, 165), (162, 168, 173, 172), (125, 113, 169, 175), (124, 115, 172, 173), (119, 125, 175, 174), (110, 123, 171, 167), (109, 110, 167, 164), (59, 116, 166, 160), (117, 68, 161, 170), (113, 112, 168, 169), (120, 109, 164, 165), (116, 120, 165, 166), (93, 51, 258, 257), (94, 105, 277), (190, 93, 257, 265), (0, 73, 188, 178), (189, 187, 262, 264), (73, 50, 256, 255), (29, 28, 185, 184), (30, 29, 184, 183), (3, 30, 183, 176), (181, 180, 252, 253), (31, 32, 250, 249), (1, 31, 180, 179), (2, 93, 190, 177), (33, 2, 177, 182), (28, 0, 178, 185), (64, 3, 176, 189), (12, 74, 194, 193), (94, 53, 199, 198), (74, 52, 197, 194), (34, 12, 193), (87, 95, 196), (54, 66, 194, 197), (14, 36, 192), (66, 34, 193, 194), (52, 87, 196, 197), (192, 195, 65, 14), (217, 205, 206, 207), (214, 218, 203, 202), (219, 212, 210, 209), (212, 213, 211, 210), (213, 214, 202, 211), (204, 215, 200, 201), (215, 216, 208, 200), (216, 217, 207, 208), (181, 182, 214, 213), (52, 74, 228, 229), (34, 35, 208, 207), (180, 181, 213, 212), (35, 36, 200, 208), (86, 1, 179, 191), (179, 180, 212, 219), (37, 13, 209, 210), (38, 37, 210, 211), (182, 177, 218, 214), (36, 14, 201, 200), (184, 185, 217, 216), (235, 224, 223, 222), (191, 179, 239, 237), (234, 232, 229, 228), (236, 233, 231, 230), (225, 234, 228, 226), (233, 235, 222, 231), (237, 239, 221, 220), (232, 237, 220, 229), (178, 188, 234, 225), (190, 187, 233, 236), (87, 52, 229, 220), (188, 186, 232, 234), (238, 236, 230, 227), (209, 221, 239, 219), (14, 65, 222, 223), (74, 12, 226, 228), (204, 224, 176), (13, 87, 220, 221), (206, 226, 12), (203, 227, 15), (209, 13, 221), (201, 14, 223), (201, 223, 224, 204), (98, 241, 242, 99), (97, 240, 241, 98), (246, 243, 244, 247), (247, 244, 245, 248), (241, 240, 246, 247), (43, 44, 244, 243), (242, 241, 247, 248), (44, 45, 245, 244), (94, 15, 227, 230), (250, 251, 254, 253), (249, 250, 253, 252), (32, 33, 251, 250), (33, 182, 254, 251), (180, 31, 249, 252), (182, 181, 253, 254), (256, 260, 266, 261), (258, 259, 264, 262), (257, 258, 262, 265), (255, 256, 261, 263), (50, 86, 260, 256), (86, 191, 266, 260), (51, 64, 259, 258), (188, 73, 255, 263), (187, 190, 265, 262), (191, 186, 261, 266), (64, 189, 264, 259), (186, 188, 263, 261), (267, 268, 270, 271), (268, 269, 272, 270), (43, 37, 267, 271), (45, 44, 270, 272), (39, 45, 272, 269), (37, 38, 268, 267), (97, 95, 240), (95, 37, 240), (45, 39, 242), (39, 96, 242), (313, 323, 362, 360), (300, 357, 364, 324), (299, 358, 362, 323), (274, 100, 315, 301), (104, 280, 347, 346), (283, 295, 332, 333), (106, 313, 360, 351), (291, 376, 384), (299, 298, 389, 374), (299, 374, 383), (296, 297, 373, 388), (101, 275, 304, 314), (300, 375, 382), (293, 287, 322, 325), (298, 299, 323, 317), (284, 294, 328, 319), (102, 279, 310, 309), (297, 296, 326, 307), (284, 319, 341, 335), (305, 107, 331, 342), (307, 359, 345, 297), (287, 285, 336, 338), (285, 284, 335, 336), (287, 293, 387, 369), (290, 371, 380), (327, 343, 332, 295), (283, 366, 381), (316, 315, 361, 355), (106, 274, 301, 313), (278, 107, 305, 306), (306, 305, 327, 318), (313, 301, 302, 323), (304, 308, 307, 303), (318, 327, 325), (302, 316, 317), (322, 318, 325), (324, 303, 326), (309, 310, 321, 320), (310, 311, 319, 321), (314, 304, 303, 324), (312, 306, 318, 322), (301, 315, 316, 302), (303, 307, 326), (323, 302, 317), (320, 321, 328), (321, 319, 328), (296, 300, 324, 326), (294, 282, 320, 328), (295, 293, 325, 327), (107, 276, 286, 331), (292, 316, 355, 353), (279, 103, 311, 310), (100, 273, 349, 352), (105, 278, 306, 312), (312, 322, 337, 339), (275, 104, 308, 304), (331, 286, 333, 332), (286, 288, 334, 333), (338, 330, 339, 337), (281, 329, 336, 335), (329, 330, 338, 336), (281, 335, 341, 340), (331, 332, 343, 342), (334, 288, 289, 344), (102, 309, 289, 288), (322, 287, 338, 337), (320, 282, 334, 344), (276, 102, 288, 286), (309, 320, 344, 289), (103, 277, 329, 281), (105, 312, 339, 330), (319, 311, 340, 341), (277, 105, 330, 329), (311, 103, 281, 340), (327, 305, 342, 343), (282, 283, 333, 334), (347, 351, 358, 348), (349, 350, 357, 354), (346, 347, 348, 345), (352, 349, 354, 353), (346, 345, 359, 356), (358, 351, 360, 362), (352, 353, 355, 361), (357, 350, 363, 364), (290, 292, 353, 354), (291, 297, 345, 348), (273, 101, 350, 349), (314, 324, 364, 363), (308, 104, 346, 356), (280, 106, 351, 347), (300, 290, 354, 357), (101, 314, 363, 350), (299, 291, 348, 358), (307, 308, 356, 359), (315, 100, 352, 361), (292, 298, 317, 316), (205, 225, 226, 206), (205, 178, 225), (218, 177, 238), (238, 227, 203, 218), (399, 432, 463, 462), (300, 296, 390, 375), (282, 294, 392, 365), (298, 292, 370, 391), (287, 369, 379), (293, 295, 372, 385), (282, 365, 377), (294, 284, 367, 386), (285, 368, 378), (296, 388, 430, 419), (368, 379, 424, 402), (386, 378, 401, 428), (371, 382, 426, 404), (378, 368, 402, 401), (387, 293, 417, 429), (392, 294, 415, 432), (385, 381, 425, 416), (381, 366, 400, 425), (366, 377, 399, 400), (369, 387, 379), (294, 386, 428, 415), (379, 387, 429, 424), (382, 390, 418, 426), (377, 392, 432, 399), (293, 385, 416, 417), (373, 384, 388), (384, 376, 412, 411), (388, 384, 411, 430), (391, 380, 403, 420), (380, 371, 404, 403), (298, 391, 420, 421), (389, 298, 421, 431), (383, 389, 431, 427), (376, 383, 427, 412), (392, 377, 365), (390, 382, 375), (390, 296, 419, 418), (381, 385, 372), (386, 367, 378), (389, 383, 374), (380, 391, 370), (428, 401, 460, 457), (401, 402, 461, 460), (415, 428, 457, 456), (420, 403, 458, 453), (431, 421, 454, 464), (409, 396, 470, 469), (412, 427, 444, 443), (400, 399, 462, 450), (404, 426, 448, 447), (411, 412, 443, 455), (426, 418, 452, 448), (437, 413, 465, 476), (419, 430, 442, 441), (429, 417, 449, 446), (427, 431, 464, 444), (421, 420, 453, 454), (430, 411, 455, 442), (418, 419, 441, 452), (416, 425, 451, 459), (402, 424, 445, 461), (417, 416, 459, 449), (432, 415, 456, 463), (403, 404, 447, 458), (424, 429, 446, 445), (425, 400, 450, 451), (395, 413, 441, 442), (440, 422, 443, 444), (396, 409, 445, 446), (414, 407, 447, 448), (436, 396, 446, 449), (433, 435, 451, 450), (437, 414, 448, 452), (405, 406, 454, 453), (422, 438, 455, 443), (413, 437, 452, 441), (397, 398, 456, 457), (407, 408, 458, 447), (439, 436, 449, 459), (410, 423, 460, 461), (409, 410, 461, 445), (434, 433, 450, 462), (393, 434, 462, 463), (438, 395, 442, 455), (398, 393, 463, 456), (406, 394, 464, 454), (408, 405, 453, 458), (394, 440, 444, 464), (423, 397, 457, 460), (435, 439, 459, 451), (532, 525, 509, 508), (566, 561, 506, 501), (395, 438, 479, 466), (398, 397, 481, 480), (407, 414, 472, 471), (393, 398, 480, 487), (408, 407, 471, 482), (396, 436, 473, 470), (394, 406, 478, 488), (436, 439, 483, 473), (435, 433, 474, 475), (405, 408, 482, 477), (423, 410, 485, 484), (414, 437, 476, 472), (440, 394, 488, 468), (410, 409, 469, 485), (406, 405, 477, 478), (397, 423, 484, 481), (413, 395, 466, 465), (433, 434, 486, 474), (438, 422, 467, 479), (439, 435, 475, 483), (422, 440, 468, 467), (434, 393, 487, 486), (754, 764, 606, 594), (489, 490, 586, 585), (567, 562, 500, 496), (568, 563, 512, 492), (525, 526, 493, 509), (569, 566, 501, 502), (533, 532, 508, 505), (570, 564, 490, 489), (534, 527, 510, 498), (571, 565, 491, 503), (535, 528, 499, 507), (565, 568, 492, 491), (527, 529, 511, 510), (562, 570, 489, 500), (526, 530, 494, 493), (564, 571, 503, 490), (536, 533, 505, 504), (572, 567, 496, 495), (529, 536, 504, 511), (561, 572, 495, 506), (530, 531, 497, 494), (563, 569, 502, 512), (531, 535, 507, 497), (528, 534, 498, 499), (545, 539, 518, 519), (548, 540, 520, 524), (547, 548, 524, 522), (546, 541, 523, 521), (541, 538, 516, 523), (543, 547, 522, 515), (544, 546, 521, 517), (540, 545, 519, 520), (539, 544, 517, 518), (538, 537, 514, 516), (542, 543, 515, 513), (537, 542, 513, 514), (519, 518, 534, 528), (524, 520, 535, 531), (522, 524, 531, 530), (521, 523, 536, 529), (523, 516, 533, 536), (515, 522, 530, 526), (517, 521, 529, 527), (520, 519, 528, 535), (518, 517, 527, 534), (516, 514, 532, 533), (513, 515, 526, 525), (514, 513, 525, 532), (484, 485, 542, 537), (485, 469, 543, 542), (481, 484, 537, 538), (474, 486, 544, 539), (483, 475, 545, 540), (486, 487, 546, 544), (469, 470, 547, 543), (480, 481, 538, 541), (487, 480, 541, 546), (470, 473, 548, 547), (473, 483, 540, 548), (475, 474, 539, 545), (582, 576, 555, 553), (580, 579, 560, 549), (579, 574, 552, 560), (583, 578, 559, 556), (581, 577, 557, 551), (584, 575, 554, 558), (578, 584, 558, 559), (577, 583, 556, 557), (576, 573, 550, 555), (575, 582, 553, 554), (574, 581, 551, 552), (573, 580, 549, 550), (553, 555, 569, 563), (549, 560, 572, 561), (560, 552, 567, 572), (556, 559, 571, 564), (551, 557, 570, 562), (558, 554, 568, 565), (559, 558, 565, 571), (557, 556, 564, 570), (555, 550, 566, 569), (554, 553, 563, 568), (552, 551, 562, 567), (550, 549, 561, 566), (477, 482, 580, 573), (472, 476, 581, 574), (468, 488, 582, 575), (478, 477, 573, 576), (465, 466, 583, 577), (479, 467, 584, 578), (467, 468, 575, 584), (476, 465, 577, 581), (466, 479, 578, 583), (471, 472, 574, 579), (482, 471, 579, 580), (488, 478, 576, 582), (104, 37, 280), (37, 95, 280), (102, 39, 279), (39, 15, 279), (100, 87, 273), (87, 13, 273), (105, 94, 278), (94, 96, 278), (101, 13, 275), (13, 37, 275), (106, 95, 274), (95, 87, 274), (107, 96, 276), (96, 39, 276), (103, 15, 277), (15, 94, 277), (373, 297, 384), (297, 291, 384), (376, 291, 383), (291, 299, 383), (371, 290, 382), (290, 300, 382), (370, 292, 380), (292, 290, 380), (372, 295, 381), (295, 283, 381), (368, 285, 379), (285, 287, 379), (366, 283, 377), (283, 282, 377), (367, 284, 378), (284, 285, 378), (759, 763, 604, 601), (502, 501, 597, 598), (762, 760, 589, 605), (492, 512, 608, 588), (496, 500, 596, 592), (763, 762, 605, 604), (501, 506, 602, 597), (753, 754, 594, 595), (756, 755, 603, 593), (512, 502, 598, 608), (761, 756, 593, 590), (506, 495, 591, 602), (757, 758, 600, 607), (495, 496, 592, 591), (758, 759, 601, 600), (490, 503, 599, 586), (760, 761, 590, 589), (500, 489, 585, 596), (586, 599, 623, 610), (589, 590, 614, 613), (596, 585, 609, 620), (606, 607, 631, 630), (587, 588, 612, 611), (603, 595, 619, 627), (599, 587, 611, 623), (594, 606, 630, 618), (585, 586, 610, 609), (601, 604, 628, 625), (598, 597, 621, 622), (605, 589, 613, 629), (588, 608, 632, 612), (592, 596, 620, 616), (604, 605, 629, 628), (597, 602, 626, 621), (595, 594, 618, 619), (593, 603, 627, 617), (608, 598, 622, 632), (590, 593, 617, 614), (503, 491, 587, 599), (755, 753, 595, 603), (491, 492, 588, 587), (764, 757, 607, 606), (612, 632, 656, 636), (616, 620, 644, 640), (628, 629, 653, 652), (621, 626, 650, 645), (619, 618, 642, 643), (617, 627, 651, 641), (632, 622, 646, 656), (614, 617, 641, 638), (626, 615, 639, 650), (631, 624, 648, 655), (615, 616, 640, 639), (624, 625, 649, 648), (610, 623, 647, 634), (613, 614, 638, 637), (620, 609, 633, 644), (630, 631, 655, 654), (611, 612, 636, 635), (627, 619, 643, 651), (623, 611, 635, 647), (618, 630, 654, 642), (600, 601, 625, 624), (591, 592, 616, 615), (607, 600, 624, 631), (602, 591, 615, 626), (722, 747, 671, 658), (686, 702, 662, 661), (731, 717, 657, 668), (710, 713, 679, 678), (746, 723, 660, 659), (701, 693, 667, 675), (747, 746, 659, 671), (698, 710, 678, 666), (717, 722, 658, 657), (681, 687, 676, 673), (743, 732, 669, 670), (692, 686, 661, 677), (723, 738, 680, 660), (726, 731, 668, 664), (687, 692, 677, 676), (732, 737, 674, 669), (693, 698, 666, 667), (707, 701, 675, 665), (738, 743, 670, 680), (702, 707, 665, 662), (629, 613, 637, 653), (622, 621, 645, 646), (625, 628, 652, 649), (609, 610, 634, 633), (659, 670, 663), (677, 665, 666), (664, 668, 657), (657, 658, 671), (659, 660, 670), (660, 680, 670), (657, 671, 659), (663, 664, 657), (669, 674, 670), (674, 663, 670), (663, 657, 659), (678, 679, 672), (672, 673, 676), (677, 661, 665), (661, 662, 665), (672, 676, 677), (666, 678, 672), (675, 667, 665), (667, 666, 665), (666, 672, 677), (714, 681, 673, 672), (750, 726, 664, 663), (713, 714, 672, 679), (737, 750, 663, 674), (655, 648, 716, 711), (711, 716, 715, 712), (712, 715, 714, 713), (648, 649, 683, 716), (716, 683, 682, 715), (715, 682, 681, 714), (638, 641, 705, 704), (704, 705, 706, 703), (703, 706, 707, 702), (641, 651, 699, 705), (705, 699, 700, 706), (706, 700, 701, 707), (643, 642, 696, 695), (695, 696, 697, 694), (694, 697, 698, 693), (652, 653, 690, 689), (689, 690, 691, 688), (688, 691, 692, 687), (653, 637, 684, 690), (690, 684, 685, 691), (691, 685, 686, 692), (649, 652, 689, 683), (683, 689, 688, 682), (682, 688, 687, 681), (642, 654, 708, 696), (696, 708, 709, 697), (697, 709, 710, 698), (651, 643, 695, 699), (699, 695, 694, 700), (700, 694, 693, 701), (654, 655, 711, 708), (708, 711, 712, 709), (709, 712, 713, 710), (637, 638, 704, 684), (684, 704, 703, 685), (685, 703, 702, 686), (650, 639, 752, 735), (735, 752, 751, 736), (736, 751, 750, 737), (639, 640, 728, 752), (752, 728, 727, 751), (751, 727, 726, 750), (656, 646, 741, 740), (740, 741, 742, 739), (739, 742, 743, 738), (645, 650, 735, 734), (734, 735, 736, 733), (733, 736, 737, 732), (640, 644, 729, 728), (728, 729, 730, 727), (727, 730, 731, 726), (636, 656, 740, 725), (725, 740, 739, 724), (724, 739, 738, 723), (646, 645, 734, 741), (741, 734, 733, 742), (742, 733, 732, 743), (633, 634, 720, 719), (719, 720, 721, 718), (718, 721, 722, 717), (647, 635, 744, 749), (749, 744, 745, 748), (748, 745, 746, 747), (635, 636, 725, 744), (744, 725, 724, 745), (745, 724, 723, 746), (644, 633, 719, 729), (729, 719, 718, 730), (730, 718, 717, 731), (634, 647, 749, 720), (720, 749, 748, 721), (721, 748, 747, 722), (504, 505, 759, 758), (511, 504, 758, 757), (494, 497, 756, 761), (497, 507, 755, 756), (499, 498, 754, 753), (508, 509, 762, 763), (509, 493, 760, 762), (498, 510, 764, 754), (508, 763, 759, 505), (755, 507, 499, 753), (493, 494, 761, 760), (757, 764, 510, 511)])
me_cube.polygons.foreach_set('material_index', [1, 1, 1, 1, 1, 1, 1, 1, 1, 1, 0, 0, 0, 0, 0, 0, 0, 0, 0, 1, 0, 1, 1, 1, 1, 1, 1, 1, 1, 1, 1, 1, 1, 1, 1, 1, 1, 1, 1, 1, 1, 1, 1, 1, 0, 0, 1, 1, 1, 0, 1, 1, 1, 1, 1, 1, 1, 1, 1, 1, 1, 0, 1, 1, 1, 1, 1, 1, 1, 1, 1, 1, 0, 0, 0, 0, 0, 0, 0, 0, 0, 1, 1, 1, 1, 1, 1, 1, 1, 1, 1, 1, 1, 1, 1, 1, 1, 1, 1, 1, 0, 0, 0, 0, 0, 0, 0, 1, 1, 0, 0, 0, 1, 0, 1, 0, 0, 0, 1, 1, 1, 1, 1, 1, 0, 0, 0, 0, 0, 0, 0, 0, 0, 0, 0, 0, 0, 0, 0, 0, 0, 0, 0, 0, 0, 0, 0, 0, 0, 0, 0, 0, 0, 0, 0, 0, 0, 0, 0, 1, 0, 0, 0, 0, 0, 0, 0, 1, 1, 1, 1, 1, 0, 1, 1, 1, 1, 0, 1, 1, 1, 1, 1, 1, 0, 0, 0, 1, 1, 1, 1, 1, 0, 0, 0, 0, 0, 0, 0, 0, 0, 0, 0, 0, 0, 0, 0, 1, 0, 0, 0, 0, 0, 0, 0, 0, 0, 0, 0, 0, 0, 0, 0, 0, 0, 0, 0, 0, 0, 0, 0, 0, 0, 0, 0, 0, 0, 1, 1, 1, 1, 1, 1, 1, 1, 0, 1, 1, 1, 1, 1, 0, 1, 1, 1, 1, 1, 1, 1, 1, 0, 0, 1, 0, 1, 1, 1, 1, 1, 0, 1, 1, 1, 1, 1, 1, 1, 1, 1, 1, 1, 1, 1, 1, 1, 1, 1, 1, 1, 1, 1, 1, 1, 1, 1, 1, 1, 1, 1, 1, 1, 1, 1, 1, 1, 1, 1, 1, 1, 1, 1, 1, 1, 1, 1, 1, 1, 1, 1, 1, 1, 1, 1, 1, 1, 1, 1, 1, 1, 1, 1, 1, 1, 1, 1, 1, 1, 1, 1, 1, 1, 1, 1, 1, 1, 1, 1, 1, 1, 1, 1, 1, 1, 1, 1, 1, 1, 1, 1, 1, 1, 1, 1, 1, 1, 1, 1, 1, 1, 1, 0, 0, 0, 0, 1, 1, 1, 1, 1, 1, 1, 1, 1, 1, 1, 1, 1, 1, 1, 1, 1, 1, 1, 1, 1, 1, 1, 1, 1, 1, 1, 1, 1, 1, 1, 1, 1, 1, 1, 1, 1, 1, 1, 1, 1, 1, 1, 1, 1, 1, 1, 1, 1, 1, 1, 1, 1, 1, 1, 1, 1, 1, 1, 1, 1, 1, 1, 1, 1, 1, 1, 1, 1, 1, 1, 1, 1, 1, 1, 1, 1, 1, 1, 1, 1, 1, 1, 1, 1, 1, 1, 1, 1, 1, 1, 1, 1, 1, 1, 1, 1, 1, 1, 1, 1, 1, 1, 1, 1, 1, 1, 1, 1, 1, 1, 1, 1, 1, 1, 1, 1, 1, 1, 1, 1, 1, 1, 1, 1, 1, 1, 1, 1, 1, 1, 1, 1, 1, 1, 1, 1, 1, 1, 1, 1, 1, 1, 1, 1, 1, 1, 1, 1, 1, 1, 1, 1, 1, 1, 1, 1, 1, 1, 1, 1, 1, 1, 1, 1, 1, 1, 1, 1, 1, 1, 1, 1, 1, 1, 1, 1, 1, 1, 1, 1, 1, 1, 1, 1, 1, 1, 1, 1, 1, 1, 1, 1, 1, 1, 1, 1, 1, 1, 1, 1, 1, 1, 1, 1, 1, 1, 1, 1, 1, 1, 1, 1, 1, 1, 1, 1, 1, 1, 1, 1, 1, 1, 1, 1, 1, 1, 1, 1, 1, 1, 1, 1, 1, 1, 1, 1, 1, 1, 1, 1, 1, 1, 1, 1, 1, 1, 1, 1, 1, 1, 1, 1, 1, 1, 1, 1, 1, 1, 1, 1, 1, 1, 1, 1, 1, 1, 1, 1, 1, 1, 1, 1, 1, 1, 1, 1, 1, 1, 1, 1, 1, 1, 1, 1, 1, 1, 1, 1, 1, 1, 1, 1, 1, 1, 1, 1, 1, 1, 1, 1, 1, 1, 1, 1, 1, 1, 1, 1, 1, 1, 1, 1, 1, 1, 1, 1, 1, 1, 1, 1, 1, 1, 1, 1, 1, 1, 1, 1, 1, 1, 1, 1, 1, 1, 1, 1, 1, 1, 1, 1, 1, 1, 1, 1, 1, 1, 1, 1, 1, 1, 1, 1, 1, 1, 1, 1, 1, 1, 1, 1, 1, 1, 1, 1, 1, 1, 1, 1, 1, 1, 1, 1, 1, 1, 1, 1, 1, 1, 1, 1, 1, 1, 1, 1, 1, 1, 1, 1, 1, 1, 1, 1, 1, 1, 1, 1, 1, 1, 1, 1, 1, 1, 1, 1, 1, 1, 1, 1, 1, 1, 1, 1, 1, 1, 1, 1, 1, 1, 1, 1, 1, 1, 1, 1, 1, 1, 1, 1, 1, 1, 1, 1, 1, 1, 1, 1, 1, 1, 1])
me_cube.materials.append(mat_techo)
me_cube.materials.append(mat_pared)
me_cube.use_remesh_preserve_volume = False
me_cube.use_remesh_preserve_attributes = False
me_cube.use_mirror_vertex_groups = False
me_cube.update()

# ---- objects
ob_cube = bpy.data.objects.new('Cube', me_cube)

# ---- transforms, parenting, visibility, modifiers, constraints
ob_cube.location = (0.0, 0.0, 0.0)
ob_cube.scale = (10.0, 10.0, -0.5)
ob_cube.lock_rotations_4d = False
ob_cube.empty_display_type = 'ARROWS'
ob_cube.lineart.crease_threshold = 0.0

# ---- collection membership
col_collection_1.objects.link(ob_cube)

# ---- scene / render settings (as saved in the file)
scene.frame_start = 1; scene.frame_end = 250; scene.frame_set(2)
scene.render.engine = 'CYCLES'
scene.render.resolution_percentage = 50
scene.render.dither_intensity = 0.0
scene.cycles.use_denoising = False
scene.cycles.samples = 128
scene.cycles.sampling_pattern = 'TABULATED_SOBOL'
scene.cycles.use_adaptive_sampling = False
scene.cycles.use_light_tree = False
scene.cycles.blur_glossy = 0.0
scene.cycles.sample_clamp_indirect = 0.0
scene.view_settings.view_transform = 'Standard'
bpy.context.view_layer.update()

# ---- added for rendering (the .blend has no active camera and no usable light): camera, sun
cam_auto = bpy.data.cameras.new('AutoCamera')
cam_auto.lens = 50.0
cam_auto.sensor_width = 36.0
cam_auto.clip_end = 1000.0
ob_auto_camera = bpy.data.objects.new('AutoCamera', cam_auto)
scene.collection.objects.link(ob_auto_camera)
ob_auto_camera.location = (38.0697, -45.6836, 44.5108)
ob_auto_camera.rotation_euler = (1.09748, -7.21219e-08, 0.694738)
scene.camera = ob_auto_camera
light_auto_sun = bpy.data.lights.new('AutoSun', 'SUN')
light_auto_sun.energy = 3.0
light_auto_sun.angle = 0.0523599
ob_auto_sun = bpy.data.objects.new('AutoSun', light_auto_sun)
scene.collection.objects.link(ob_auto_sun)
ob_auto_sun.rotation_euler = (0.872665, 0.174533, 0.523599)
bpy.context.view_layer.update()
